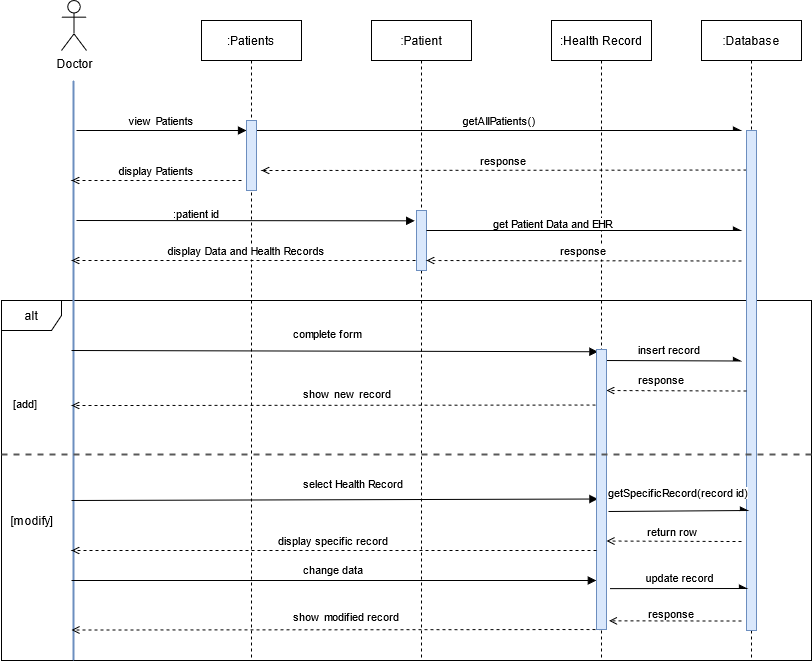

The diagram above was exported from draw.io. Its source (the exported page's mxGraphModel, read from the mxfile embedded in the PNG):
<mxGraphModel dx="1374" dy="533" grid="1" gridSize="10" guides="1" tooltips="1" connect="1" arrows="1" fold="1" page="1" pageScale="1" pageWidth="850" pageHeight="1100" math="0" shadow="0">
  <root>
    <mxCell id="0" />
    <mxCell id="1" parent="0" />
    <mxCell id="5uTVP4fgZIIH1RNDgSWX-50" value="alt" style="shape=umlFrame;whiteSpace=wrap;html=1;" parent="1" vertex="1">
      <mxGeometry x="100" y="330" width="810" height="360" as="geometry" />
    </mxCell>
    <mxCell id="5uTVP4fgZIIH1RNDgSWX-2" value=":Patients" style="shape=umlLifeline;perimeter=lifelinePerimeter;container=0;collapsible=0;recursiveResize=0;rounded=0;shadow=0;strokeWidth=1;" parent="1" vertex="1">
      <mxGeometry x="300" y="50" width="100" height="640" as="geometry" />
    </mxCell>
    <mxCell id="5uTVP4fgZIIH1RNDgSWX-3" value="view Patients" style="verticalAlign=bottom;endArrow=block;entryX=0;entryY=0;shadow=0;strokeWidth=1;" parent="1" edge="1">
      <mxGeometry relative="1" as="geometry">
        <mxPoint x="175" y="160.0000000000001" as="sourcePoint" />
        <mxPoint x="345" y="160.0000000000001" as="targetPoint" />
      </mxGeometry>
    </mxCell>
    <mxCell id="5uTVP4fgZIIH1RNDgSWX-4" value="response" style="verticalAlign=bottom;endArrow=open;shadow=0;strokeWidth=1;dashed=1;endFill=0;" parent="1" edge="1">
      <mxGeometry relative="1" as="geometry">
        <mxPoint x="845" y="199.5" as="sourcePoint" />
        <mxPoint x="360" y="200" as="targetPoint" />
      </mxGeometry>
    </mxCell>
    <mxCell id="5uTVP4fgZIIH1RNDgSWX-6" value="" style="edgeStyle=orthogonalEdgeStyle;rounded=0;orthogonalLoop=1;jettySize=auto;html=1;endArrow=none;endFill=0;strokeWidth=2;fillColor=#dae8fc;strokeColor=#6c8ebf;" parent="1" edge="1">
      <mxGeometry relative="1" as="geometry">
        <mxPoint x="172" y="110" as="sourcePoint" />
        <mxPoint x="172" y="690" as="targetPoint" />
      </mxGeometry>
    </mxCell>
    <mxCell id="5uTVP4fgZIIH1RNDgSWX-7" value="Doctor" style="shape=umlActor;verticalLabelPosition=bottom;verticalAlign=top;html=1;" parent="1" vertex="1">
      <mxGeometry x="160" y="30" width="25" height="50" as="geometry" />
    </mxCell>
    <mxCell id="5uTVP4fgZIIH1RNDgSWX-9" value=":Patient" style="shape=umlLifeline;perimeter=lifelinePerimeter;container=0;collapsible=0;recursiveResize=0;rounded=0;shadow=0;strokeWidth=1;" parent="1" vertex="1">
      <mxGeometry x="470" y="50" width="100" height="640" as="geometry" />
    </mxCell>
    <mxCell id="5uTVP4fgZIIH1RNDgSWX-10" value=":Health Record" style="shape=umlLifeline;perimeter=lifelinePerimeter;container=0;collapsible=0;recursiveResize=0;rounded=0;shadow=0;strokeWidth=1;" parent="1" vertex="1">
      <mxGeometry x="650" y="50" width="100" height="640" as="geometry" />
    </mxCell>
    <mxCell id="5uTVP4fgZIIH1RNDgSWX-15" value=":Database" style="shape=umlLifeline;perimeter=lifelinePerimeter;container=0;collapsible=0;recursiveResize=0;rounded=0;shadow=0;strokeWidth=1;" parent="1" vertex="1">
      <mxGeometry x="800" y="50" width="100" height="640" as="geometry" />
    </mxCell>
    <mxCell id="5uTVP4fgZIIH1RNDgSWX-16" value="" style="points=[];perimeter=orthogonalPerimeter;rounded=0;shadow=0;strokeWidth=1;fillColor=#dae8fc;strokeColor=#6c8ebf;" parent="1" vertex="1">
      <mxGeometry x="845" y="160" width="10" height="500" as="geometry" />
    </mxCell>
    <mxCell id="5uTVP4fgZIIH1RNDgSWX-43" value="getAllPatients()" style="verticalAlign=bottom;endArrow=async;shadow=0;strokeWidth=1;endFill=1;" parent="1" edge="1">
      <mxGeometry relative="1" as="geometry">
        <mxPoint x="355" y="160.0000000000001" as="sourcePoint" />
        <mxPoint x="840" y="160" as="targetPoint" />
      </mxGeometry>
    </mxCell>
    <mxCell id="5uTVP4fgZIIH1RNDgSWX-45" value="display Patients" style="verticalAlign=bottom;endArrow=open;shadow=0;strokeWidth=1;dashed=1;endFill=0;" parent="1" edge="1">
      <mxGeometry relative="1" as="geometry">
        <mxPoint x="340" y="210" as="sourcePoint" />
        <mxPoint x="170" y="210" as="targetPoint" />
        <Array as="points">
          <mxPoint x="290" y="210" />
        </Array>
      </mxGeometry>
    </mxCell>
    <mxCell id="5uTVP4fgZIIH1RNDgSWX-46" value="" style="verticalAlign=bottom;endArrow=block;shadow=0;strokeWidth=1;entryX=-0.18;entryY=0.172;entryDx=0;entryDy=0;entryPerimeter=0;" parent="1" target="5uTVP4fgZIIH1RNDgSWX-78" edge="1">
      <mxGeometry x="0.1884" y="20" relative="1" as="geometry">
        <mxPoint x="175" y="250.0000000000001" as="sourcePoint" />
        <mxPoint x="520" y="250" as="targetPoint" />
        <mxPoint as="offset" />
      </mxGeometry>
    </mxCell>
    <mxCell id="5uTVP4fgZIIH1RNDgSWX-47" value="&lt;span style=&quot;color: rgb(0 , 0 , 0) ; font-family: &amp;#34;helvetica&amp;#34; ; font-size: 11px ; font-style: normal ; font-weight: 400 ; letter-spacing: normal ; text-align: center ; text-indent: 0px ; text-transform: none ; word-spacing: 0px ; background-color: rgb(255 , 255 , 255) ; display: inline ; float: none&quot;&gt;:patient id&lt;/span&gt;" style="text;whiteSpace=wrap;html=1;" parent="1" vertex="1">
      <mxGeometry x="270" y="230" width="100" height="30" as="geometry" />
    </mxCell>
    <mxCell id="5uTVP4fgZIIH1RNDgSWX-49" value="display Data and Health Records" style="verticalAlign=bottom;endArrow=open;shadow=0;strokeWidth=1;dashed=1;endFill=0;" parent="1" edge="1">
      <mxGeometry relative="1" as="geometry">
        <mxPoint x="520" y="290" as="sourcePoint" />
        <mxPoint x="170" y="290" as="targetPoint" />
        <Array as="points">
          <mxPoint x="290" y="290" />
        </Array>
      </mxGeometry>
    </mxCell>
    <mxCell id="5uTVP4fgZIIH1RNDgSWX-52" value="&lt;span style=&quot;color: rgb(0 , 0 , 0) ; font-family: &amp;#34;helvetica&amp;#34; ; font-size: 11px ; font-style: normal ; font-weight: 400 ; letter-spacing: normal ; text-align: center ; text-indent: 0px ; text-transform: none ; word-spacing: 0px ; background-color: rgb(255 , 255 , 255) ; display: inline ; float: none&quot;&gt;[add]&lt;/span&gt;" style="text;whiteSpace=wrap;html=1;" parent="1" vertex="1">
      <mxGeometry x="110" y="420" width="40" height="30" as="geometry" />
    </mxCell>
    <mxCell id="5uTVP4fgZIIH1RNDgSWX-54" value="[modify]" style="text;html=1;align=center;verticalAlign=middle;resizable=0;points=[];autosize=1;strokeColor=none;" parent="1" vertex="1">
      <mxGeometry x="100" y="540" width="60" height="20" as="geometry" />
    </mxCell>
    <mxCell id="5uTVP4fgZIIH1RNDgSWX-55" value="" style="verticalAlign=bottom;endArrow=block;shadow=0;strokeWidth=1;entryX=0.14;entryY=0.008;entryDx=0;entryDy=0;entryPerimeter=0;" parent="1" target="5uTVP4fgZIIH1RNDgSWX-77" edge="1">
      <mxGeometry x="0.1884" y="20" relative="1" as="geometry">
        <mxPoint x="170" y="380.0000000000001" as="sourcePoint" />
        <mxPoint x="700" y="380" as="targetPoint" />
        <mxPoint as="offset" />
      </mxGeometry>
    </mxCell>
    <mxCell id="5uTVP4fgZIIH1RNDgSWX-56" value="" style="verticalAlign=bottom;endArrow=block;shadow=0;strokeWidth=1;entryX=0.14;entryY=0.534;entryDx=0;entryDy=0;entryPerimeter=0;" parent="1" target="5uTVP4fgZIIH1RNDgSWX-77" edge="1">
      <mxGeometry x="0.1884" y="20" relative="1" as="geometry">
        <mxPoint x="170" y="530.0000000000001" as="sourcePoint" />
        <mxPoint x="700" y="530" as="targetPoint" />
        <mxPoint as="offset" />
      </mxGeometry>
    </mxCell>
    <mxCell id="5uTVP4fgZIIH1RNDgSWX-57" value="&lt;span style=&quot;color: rgb(0 , 0 , 0) ; font-family: &amp;#34;helvetica&amp;#34; ; font-size: 11px ; font-style: normal ; font-weight: 400 ; letter-spacing: normal ; text-align: center ; text-indent: 0px ; text-transform: none ; word-spacing: 0px ; background-color: rgb(255 , 255 , 255) ; display: inline ; float: none&quot;&gt;complete form&lt;/span&gt;" style="text;whiteSpace=wrap;html=1;" parent="1" vertex="1">
      <mxGeometry x="390" y="350" width="140" height="30" as="geometry" />
    </mxCell>
    <mxCell id="5uTVP4fgZIIH1RNDgSWX-59" value="" style="verticalAlign=bottom;endArrow=async;shadow=0;strokeWidth=1;endFill=1;" parent="1" edge="1">
      <mxGeometry x="0.1884" y="20" relative="1" as="geometry">
        <mxPoint x="700" y="390" as="sourcePoint" />
        <mxPoint x="840" y="390.5" as="targetPoint" />
        <mxPoint as="offset" />
      </mxGeometry>
    </mxCell>
    <mxCell id="5uTVP4fgZIIH1RNDgSWX-60" value="&lt;div style=&quot;text-align: center&quot;&gt;&lt;font face=&quot;helvetica&quot;&gt;&lt;span style=&quot;font-size: 11px ; background-color: rgb(255 , 255 , 255)&quot;&gt;insert record&lt;/span&gt;&lt;/font&gt;&lt;/div&gt;" style="text;whiteSpace=wrap;html=1;" parent="1" vertex="1">
      <mxGeometry x="735" y="366" width="120" height="30" as="geometry" />
    </mxCell>
    <mxCell id="5uTVP4fgZIIH1RNDgSWX-62" value="&lt;span style=&quot;color: rgb(0 , 0 , 0) ; font-family: &amp;#34;helvetica&amp;#34; ; font-size: 11px ; font-style: normal ; font-weight: 400 ; letter-spacing: normal ; text-align: center ; text-indent: 0px ; text-transform: none ; word-spacing: 0px ; background-color: rgb(255 , 255 , 255) ; display: inline ; float: none&quot;&gt;select Health Record&lt;/span&gt;" style="text;whiteSpace=wrap;html=1;" parent="1" vertex="1">
      <mxGeometry x="400" y="500" width="110" height="20" as="geometry" />
    </mxCell>
    <mxCell id="5uTVP4fgZIIH1RNDgSWX-64" value="" style="verticalAlign=bottom;endArrow=block;shadow=0;strokeWidth=1;entryX=-0.02;entryY=0.825;entryDx=0;entryDy=0;entryPerimeter=0;" parent="1" target="5uTVP4fgZIIH1RNDgSWX-77" edge="1">
      <mxGeometry x="0.1884" y="20" relative="1" as="geometry">
        <mxPoint x="170" y="610" as="sourcePoint" />
        <mxPoint x="700" y="610" as="targetPoint" />
        <mxPoint as="offset" />
      </mxGeometry>
    </mxCell>
    <mxCell id="5uTVP4fgZIIH1RNDgSWX-65" value="" style="verticalAlign=bottom;endArrow=async;shadow=0;strokeWidth=1;entryX=0.1;entryY=0.916;entryDx=0;entryDy=0;entryPerimeter=0;exitX=1.34;exitY=0.854;exitDx=0;exitDy=0;exitPerimeter=0;endFill=1;" parent="1" source="5uTVP4fgZIIH1RNDgSWX-77" target="5uTVP4fgZIIH1RNDgSWX-16" edge="1">
      <mxGeometry x="0.1884" y="20" relative="1" as="geometry">
        <mxPoint x="700" y="620" as="sourcePoint" />
        <mxPoint x="840" y="620.5" as="targetPoint" />
        <mxPoint as="offset" />
      </mxGeometry>
    </mxCell>
    <mxCell id="5uTVP4fgZIIH1RNDgSWX-70" value="&lt;span style=&quot;font-family: &amp;#34;helvetica&amp;#34;&quot;&gt;update record&lt;/span&gt;" style="edgeLabel;html=1;align=center;verticalAlign=middle;resizable=0;points=[];" parent="5uTVP4fgZIIH1RNDgSWX-65" vertex="1" connectable="0">
      <mxGeometry x="-0.2174" y="4" relative="1" as="geometry">
        <mxPoint x="15" y="-8" as="offset" />
      </mxGeometry>
    </mxCell>
    <mxCell id="5uTVP4fgZIIH1RNDgSWX-66" value="" style="verticalAlign=bottom;endArrow=open;shadow=0;strokeWidth=1;endFill=0;dashed=1;" parent="1" edge="1">
      <mxGeometry x="0.1884" y="20" relative="1" as="geometry">
        <mxPoint x="845" y="420.5" as="sourcePoint" />
        <mxPoint x="705" y="420" as="targetPoint" />
        <mxPoint as="offset" />
      </mxGeometry>
    </mxCell>
    <mxCell id="5uTVP4fgZIIH1RNDgSWX-67" value="" style="verticalAlign=bottom;endArrow=open;shadow=0;strokeWidth=1;endFill=0;dashed=1;" parent="1" edge="1">
      <mxGeometry x="0.1884" y="20" relative="1" as="geometry">
        <mxPoint x="700" y="434.5" as="sourcePoint" />
        <mxPoint x="170" y="435" as="targetPoint" />
        <mxPoint as="offset" />
      </mxGeometry>
    </mxCell>
    <mxCell id="5uTVP4fgZIIH1RNDgSWX-68" value="&lt;div style=&quot;text-align: center&quot;&gt;&lt;font face=&quot;helvetica&quot;&gt;&lt;span style=&quot;font-size: 11px ; background-color: rgb(255 , 255 , 255)&quot;&gt;change data&lt;/span&gt;&lt;/font&gt;&lt;/div&gt;" style="text;whiteSpace=wrap;html=1;" parent="1" vertex="1">
      <mxGeometry x="400" y="586" width="120" height="20" as="geometry" />
    </mxCell>
    <mxCell id="5uTVP4fgZIIH1RNDgSWX-71" value="" style="verticalAlign=bottom;endArrow=open;shadow=0;strokeWidth=1;endFill=0;dashed=1;entryX=1.26;entryY=0.969;entryDx=0;entryDy=0;entryPerimeter=0;" parent="1" target="5uTVP4fgZIIH1RNDgSWX-77" edge="1">
      <mxGeometry x="0.1884" y="20" relative="1" as="geometry">
        <mxPoint x="840" y="650.5" as="sourcePoint" />
        <mxPoint x="700" y="650" as="targetPoint" />
        <mxPoint as="offset" />
      </mxGeometry>
    </mxCell>
    <mxCell id="5uTVP4fgZIIH1RNDgSWX-72" value="&lt;div style=&quot;text-align: center&quot;&gt;&lt;font face=&quot;helvetica&quot;&gt;&lt;span style=&quot;font-size: 11px ; background-color: rgb(255 , 255 , 255)&quot;&gt;response&lt;/span&gt;&lt;/font&gt;&lt;/div&gt;" style="text;whiteSpace=wrap;html=1;" parent="1" vertex="1">
      <mxGeometry x="735" y="396" width="100" height="30" as="geometry" />
    </mxCell>
    <mxCell id="5uTVP4fgZIIH1RNDgSWX-73" value="&lt;div style=&quot;text-align: center&quot;&gt;&lt;font face=&quot;helvetica&quot;&gt;&lt;span style=&quot;font-size: 11px ; background-color: rgb(255 , 255 , 255)&quot;&gt;response&lt;/span&gt;&lt;/font&gt;&lt;/div&gt;" style="text;whiteSpace=wrap;html=1;" parent="1" vertex="1">
      <mxGeometry x="745" y="630" width="100" height="30" as="geometry" />
    </mxCell>
    <mxCell id="5uTVP4fgZIIH1RNDgSWX-74" value="&lt;span style=&quot;color: rgb(0 , 0 , 0) ; font-family: &amp;#34;helvetica&amp;#34; ; font-size: 11px ; font-style: normal ; font-weight: 400 ; letter-spacing: normal ; text-align: center ; text-indent: 0px ; text-transform: none ; word-spacing: 0px ; background-color: rgb(255 , 255 , 255) ; display: inline ; float: none&quot;&gt;show new record&lt;/span&gt;" style="text;whiteSpace=wrap;html=1;" parent="1" vertex="1">
      <mxGeometry x="400" y="410" width="100" height="30" as="geometry" />
    </mxCell>
    <mxCell id="5uTVP4fgZIIH1RNDgSWX-75" value="" style="verticalAlign=bottom;endArrow=open;shadow=0;strokeWidth=1;endFill=0;dashed=1;" parent="1" edge="1">
      <mxGeometry x="0.1884" y="20" relative="1" as="geometry">
        <mxPoint x="700" y="659" as="sourcePoint" />
        <mxPoint x="170" y="659.5" as="targetPoint" />
        <mxPoint as="offset" />
      </mxGeometry>
    </mxCell>
    <mxCell id="5uTVP4fgZIIH1RNDgSWX-76" value="&lt;span style=&quot;color: rgb(0 , 0 , 0) ; font-family: &amp;#34;helvetica&amp;#34; ; font-size: 11px ; font-style: normal ; font-weight: 400 ; letter-spacing: normal ; text-align: center ; text-indent: 0px ; text-transform: none ; word-spacing: 0px ; background-color: rgb(255 , 255 , 255) ; display: inline ; float: none&quot;&gt;show modified record&lt;/span&gt;" style="text;whiteSpace=wrap;html=1;" parent="1" vertex="1">
      <mxGeometry x="390" y="633" width="110" height="20" as="geometry" />
    </mxCell>
    <mxCell id="5uTVP4fgZIIH1RNDgSWX-77" value="" style="points=[];perimeter=orthogonalPerimeter;rounded=0;shadow=0;strokeWidth=1;fillColor=#dae8fc;strokeColor=#6c8ebf;" parent="1" vertex="1">
      <mxGeometry x="695" y="379" width="10" height="280" as="geometry" />
    </mxCell>
    <mxCell id="5uTVP4fgZIIH1RNDgSWX-78" value="" style="points=[];perimeter=orthogonalPerimeter;rounded=0;shadow=0;strokeWidth=1;fillColor=#dae8fc;strokeColor=#6c8ebf;" parent="1" vertex="1">
      <mxGeometry x="515" y="240" width="10" height="60" as="geometry" />
    </mxCell>
    <mxCell id="5uTVP4fgZIIH1RNDgSWX-79" value="" style="points=[];perimeter=orthogonalPerimeter;rounded=0;shadow=0;strokeWidth=1;fillColor=#dae8fc;strokeColor=#6c8ebf;" parent="1" vertex="1">
      <mxGeometry x="345" y="150" width="10" height="70" as="geometry" />
    </mxCell>
    <mxCell id="5uTVP4fgZIIH1RNDgSWX-51" value="" style="line;strokeWidth=2;fillColor=none;align=left;verticalAlign=middle;spacingTop=-1;spacingLeft=3;spacingRight=3;rotatable=0;labelPosition=right;points=[];portConstraint=eastwest;dashed=1;perimeterSpacing=0;strokeColor=#595959;" parent="1" vertex="1">
      <mxGeometry x="100" y="480" width="810" height="8" as="geometry" />
    </mxCell>
    <mxCell id="_H8-N31djhDND459f5qj-1" value="" style="verticalAlign=bottom;endArrow=async;shadow=0;strokeWidth=1;endFill=1;" parent="1" edge="1">
      <mxGeometry x="0.1884" y="20" relative="1" as="geometry">
        <mxPoint x="525" y="260.0000000000001" as="sourcePoint" />
        <mxPoint x="840" y="260" as="targetPoint" />
        <mxPoint as="offset" />
      </mxGeometry>
    </mxCell>
    <mxCell id="_H8-N31djhDND459f5qj-2" value="&lt;span style=&quot;color: rgb(0 , 0 , 0) ; font-family: &amp;#34;helvetica&amp;#34; ; font-size: 11px ; font-style: normal ; font-weight: 400 ; letter-spacing: normal ; text-align: center ; text-indent: 0px ; text-transform: none ; word-spacing: 0px ; background-color: rgb(255 , 255 , 255) ; display: inline ; float: none&quot;&gt;get Patient Data and EHR&lt;br&gt;&lt;br&gt;&lt;/span&gt;" style="text;whiteSpace=wrap;html=1;" parent="1" vertex="1">
      <mxGeometry x="590" y="240" width="160" height="30" as="geometry" />
    </mxCell>
    <mxCell id="_H8-N31djhDND459f5qj-3" value="response" style="verticalAlign=bottom;endArrow=open;shadow=0;strokeWidth=1;dashed=1;endFill=0;" parent="1" edge="1">
      <mxGeometry relative="1" as="geometry">
        <mxPoint x="840" y="290.5" as="sourcePoint" />
        <mxPoint x="525" y="290" as="targetPoint" />
      </mxGeometry>
    </mxCell>
    <mxCell id="_H8-N31djhDND459f5qj-4" value="" style="verticalAlign=bottom;endArrow=async;shadow=0;strokeWidth=1;endFill=1;" parent="1" edge="1">
      <mxGeometry x="0.1884" y="20" relative="1" as="geometry">
        <mxPoint x="707" y="541.0000000000001" as="sourcePoint" />
        <mxPoint x="847" y="540" as="targetPoint" />
        <mxPoint as="offset" />
      </mxGeometry>
    </mxCell>
    <mxCell id="_H8-N31djhDND459f5qj-5" value="&lt;span style=&quot;color: rgb(0 , 0 , 0) ; font-family: &amp;#34;helvetica&amp;#34; ; font-size: 11px ; font-style: normal ; font-weight: 400 ; letter-spacing: normal ; text-align: center ; text-indent: 0px ; text-transform: none ; word-spacing: 0px ; background-color: rgb(255 , 255 , 255) ; display: inline ; float: none&quot;&gt;getSpecificRecord(record id)&lt;/span&gt;" style="text;whiteSpace=wrap;html=1;" parent="1" vertex="1">
      <mxGeometry x="705" y="509" width="160" height="20" as="geometry" />
    </mxCell>
    <mxCell id="_H8-N31djhDND459f5qj-6" value="return row" style="verticalAlign=bottom;endArrow=open;shadow=0;strokeWidth=1;dashed=1;endFill=0;" parent="1" edge="1">
      <mxGeometry relative="1" as="geometry">
        <mxPoint x="840" y="571" as="sourcePoint" />
        <mxPoint x="705" y="570.5" as="targetPoint" />
      </mxGeometry>
    </mxCell>
    <mxCell id="_H8-N31djhDND459f5qj-7" value="display specific record" style="verticalAlign=bottom;endArrow=open;shadow=0;strokeWidth=1;dashed=1;endFill=0;" parent="1" source="5uTVP4fgZIIH1RNDgSWX-77" edge="1">
      <mxGeometry relative="1" as="geometry">
        <mxPoint x="300" y="580.5" as="sourcePoint" />
        <mxPoint x="170" y="580" as="targetPoint" />
      </mxGeometry>
    </mxCell>
  </root>
</mxGraphModel>